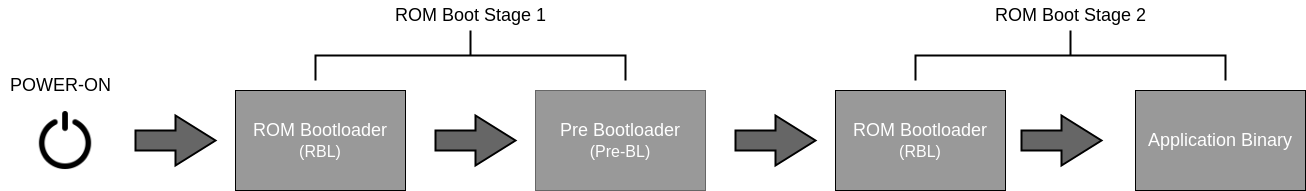

The diagram above was exported from draw.io. Its source (the exported page's mxGraphModel, read from the mxfile embedded in the PNG):
<mxGraphModel dx="1364" dy="803" grid="1" gridSize="10" guides="1" tooltips="1" connect="1" arrows="1" fold="1" page="1" pageScale="1" pageWidth="827" pageHeight="1169" math="0" shadow="0">
  <root>
    <mxCell id="0" />
    <mxCell id="1" parent="0" />
    <mxCell id="v9a10WyiUhHooKWuPSDQ-2" value="" style="shape=image;html=1;verticalAlign=top;verticalLabelPosition=bottom;labelBackgroundColor=#ffffff;imageAspect=0;aspect=fixed;image=https://cdn3.iconfinder.com/data/icons/user-interface-797/32/User_Interface_power_power_on_power_off_UI-128.png" vertex="1" parent="1">
      <mxGeometry x="120" y="440" width="60" height="60" as="geometry" />
    </mxCell>
    <mxCell id="v9a10WyiUhHooKWuPSDQ-3" value="&lt;font style=&quot;font-size: 18px;&quot;&gt;POWER-ON&lt;/font&gt;" style="text;html=1;align=center;verticalAlign=middle;resizable=0;points=[];autosize=1;strokeColor=none;fillColor=none;" vertex="1" parent="1">
      <mxGeometry x="85" y="395" width="120" height="40" as="geometry" />
    </mxCell>
    <mxCell id="v9a10WyiUhHooKWuPSDQ-4" value="" style="verticalLabelPosition=bottom;verticalAlign=top;html=1;strokeWidth=2;shape=mxgraph.arrows2.arrow;dy=0.6;dx=40;notch=0;fillColor=light-dark(#666666,var(--ge-dark-color, #121212));" vertex="1" parent="1">
      <mxGeometry x="220" y="445" width="80" height="50" as="geometry" />
    </mxCell>
    <mxCell id="v9a10WyiUhHooKWuPSDQ-6" value="" style="rounded=0;whiteSpace=wrap;html=1;fillColor=light-dark(#999999,var(--ge-dark-color, #121212));" vertex="1" parent="1">
      <mxGeometry x="320" y="420" width="170" height="100" as="geometry" />
    </mxCell>
    <mxCell id="v9a10WyiUhHooKWuPSDQ-7" value="&lt;font style=&quot;font-size: 18px; color: rgb(255, 255, 255);&quot;&gt;ROM Bootloader&lt;/font&gt;&lt;div&gt;&lt;font style=&quot;color: rgb(255, 255, 255);&quot; size=&quot;3&quot;&gt;(RBL)&lt;/font&gt;&lt;/div&gt;" style="text;html=1;align=center;verticalAlign=middle;whiteSpace=wrap;rounded=0;" vertex="1" parent="1">
      <mxGeometry x="325" y="445" width="160" height="50" as="geometry" />
    </mxCell>
    <mxCell id="v9a10WyiUhHooKWuPSDQ-14" value="" style="verticalLabelPosition=bottom;verticalAlign=top;html=1;strokeWidth=2;shape=mxgraph.arrows2.arrow;dy=0.6;dx=40;notch=0;fillColor=light-dark(#666666,var(--ge-dark-color, #121212));" vertex="1" parent="1">
      <mxGeometry x="520" y="445" width="80" height="50" as="geometry" />
    </mxCell>
    <mxCell id="v9a10WyiUhHooKWuPSDQ-15" value="" style="rounded=0;whiteSpace=wrap;html=1;strokeColor=light-dark(#666666,#FFFFFF);fillColor=light-dark(#999999,var(--ge-dark-color, #121212));" vertex="1" parent="1">
      <mxGeometry x="620" y="420" width="170" height="100" as="geometry" />
    </mxCell>
    <mxCell id="v9a10WyiUhHooKWuPSDQ-16" value="&lt;div&gt;&lt;span style=&quot;font-size: 18px;&quot;&gt;&lt;font style=&quot;color: rgb(255, 255, 255);&quot;&gt;Pre Bootloader&lt;/font&gt;&lt;/span&gt;&lt;/div&gt;&lt;div&gt;&lt;font style=&quot;color: rgb(255, 255, 255);&quot; size=&quot;3&quot;&gt;(Pre-BL)&lt;/font&gt;&lt;/div&gt;" style="text;html=1;align=center;verticalAlign=middle;whiteSpace=wrap;rounded=0;" vertex="1" parent="1">
      <mxGeometry x="625" y="445" width="160" height="50" as="geometry" />
    </mxCell>
    <mxCell id="v9a10WyiUhHooKWuPSDQ-17" value="" style="verticalLabelPosition=bottom;verticalAlign=top;html=1;strokeWidth=2;shape=mxgraph.arrows2.arrow;dy=0.6;dx=40;notch=0;fillColor=light-dark(#666666,var(--ge-dark-color, #121212));" vertex="1" parent="1">
      <mxGeometry x="820" y="445" width="80" height="50" as="geometry" />
    </mxCell>
    <mxCell id="v9a10WyiUhHooKWuPSDQ-18" value="" style="rounded=0;whiteSpace=wrap;html=1;fillColor=light-dark(#999999,var(--ge-dark-color, #121212));" vertex="1" parent="1">
      <mxGeometry x="920" y="420" width="170" height="100" as="geometry" />
    </mxCell>
    <mxCell id="v9a10WyiUhHooKWuPSDQ-19" value="&lt;font style=&quot;font-size: 18px; color: rgb(255, 255, 255);&quot;&gt;ROM Bootloader&lt;/font&gt;&lt;div&gt;&lt;font style=&quot;color: rgb(255, 255, 255);&quot; size=&quot;3&quot;&gt;(RBL)&lt;/font&gt;&lt;/div&gt;" style="text;html=1;align=center;verticalAlign=middle;whiteSpace=wrap;rounded=0;" vertex="1" parent="1">
      <mxGeometry x="925" y="445" width="160" height="50" as="geometry" />
    </mxCell>
    <mxCell id="v9a10WyiUhHooKWuPSDQ-20" value="" style="verticalLabelPosition=bottom;verticalAlign=top;html=1;strokeWidth=2;shape=mxgraph.arrows2.arrow;dy=0.6;dx=40;notch=0;fillColor=light-dark(#666666,var(--ge-dark-color, #121212));" vertex="1" parent="1">
      <mxGeometry x="1106" y="445" width="80" height="50" as="geometry" />
    </mxCell>
    <mxCell id="v9a10WyiUhHooKWuPSDQ-23" value="" style="rounded=0;whiteSpace=wrap;html=1;fillColor=light-dark(#999999,var(--ge-dark-color, #121212));" vertex="1" parent="1">
      <mxGeometry x="1220" y="420" width="170" height="100" as="geometry" />
    </mxCell>
    <mxCell id="v9a10WyiUhHooKWuPSDQ-24" value="&lt;div&gt;&lt;font style=&quot;color: rgb(255, 255, 255); font-size: 18px;&quot;&gt;Application Binary&lt;/font&gt;&lt;/div&gt;" style="text;html=1;align=center;verticalAlign=middle;whiteSpace=wrap;rounded=0;" vertex="1" parent="1">
      <mxGeometry x="1225" y="445" width="160" height="50" as="geometry" />
    </mxCell>
    <mxCell id="v9a10WyiUhHooKWuPSDQ-26" value="" style="strokeWidth=2;html=1;shape=mxgraph.flowchart.annotation_2;align=left;labelPosition=right;pointerEvents=1;direction=south;" vertex="1" parent="1">
      <mxGeometry x="400" y="360" width="310" height="50" as="geometry" />
    </mxCell>
    <mxCell id="v9a10WyiUhHooKWuPSDQ-28" value="&lt;font style=&quot;font-size: 18px;&quot;&gt;ROM Boot Stage 1&lt;/font&gt;" style="text;html=1;align=center;verticalAlign=middle;whiteSpace=wrap;rounded=0;" vertex="1" parent="1">
      <mxGeometry x="477.5" y="330" width="155" height="30" as="geometry" />
    </mxCell>
    <mxCell id="v9a10WyiUhHooKWuPSDQ-29" value="" style="strokeWidth=2;html=1;shape=mxgraph.flowchart.annotation_2;align=left;labelPosition=right;pointerEvents=1;direction=south;" vertex="1" parent="1">
      <mxGeometry x="1000" y="360" width="310" height="50" as="geometry" />
    </mxCell>
    <mxCell id="v9a10WyiUhHooKWuPSDQ-30" value="&lt;font style=&quot;font-size: 18px;&quot;&gt;ROM Boot Stage 2&lt;/font&gt;" style="text;html=1;align=center;verticalAlign=middle;whiteSpace=wrap;rounded=0;" vertex="1" parent="1">
      <mxGeometry x="1077.5" y="330" width="155" height="30" as="geometry" />
    </mxCell>
  </root>
</mxGraphModel>